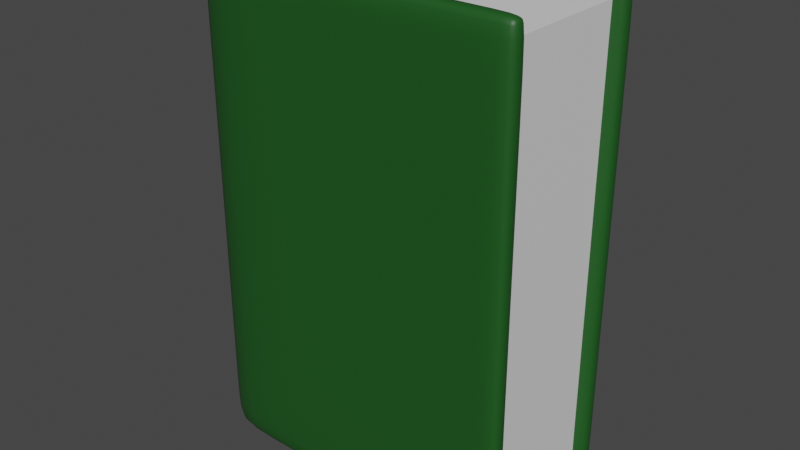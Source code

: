 # Source: book_green.blend  (saved by Blender 2.91.10; exported with 4.5.12 LTS)
import bpy
from mathutils import Matrix  # noqa: F401  (used for matrix-valued properties, if any)

bpy.ops.wm.read_factory_settings(use_empty=True)
scene = bpy.context.scene
scene.name = 'Scene'

# ---- collections
col_collection = bpy.data.collections.new('Collection'); scene.collection.children.link(col_collection)

# ---- materials (node trees are filled in below, after node groups)
mat_conver_mat = bpy.data.materials.new('conver_mat')
mat_conver_mat.use_transparent_shadow = False
mat_paper_mat = bpy.data.materials.new('Paper_mat')
mat_paper_mat.use_transparent_shadow = False

# ---- material node trees
mat_conver_mat.use_nodes = True; mat_conver_mat.node_tree.nodes.clear()
_N = mat_conver_mat.node_tree.nodes; _L = mat_conver_mat.node_tree.links
n0 = _N.new('ShaderNodeOutputMaterial'); n0.name = 'Material Output'; n0.location = (300, 300)
n1 = _N.new('ShaderNodeBsdfPrincipled'); n1.name = 'Principled BSDF'; n1.location = (10, 300)
n1.distribution = 'GGX'
n1.subsurface_method = 'BURLEY'
n1.inputs[0].default_value = (0.01141, 0.08822, 0.01257, 1.0)
n1.inputs[3].default_value = 1.45
n1.inputs[27].default_value = (0.0, 0.0, 0.0, 1.0)
n1.inputs[28].default_value = 1.0
_L.new(n1.outputs[0], n0.inputs[0])
n0.is_active_output = True
mat_paper_mat.use_nodes = True; mat_paper_mat.node_tree.nodes.clear()
_N = mat_paper_mat.node_tree.nodes; _L = mat_paper_mat.node_tree.links
n0 = _N.new('ShaderNodeBsdfPrincipled'); n0.name = 'Principled BSDF'; n0.location = (10, 300)
n0.distribution = 'GGX'
n0.subsurface_method = 'BURLEY'
n0.inputs[3].default_value = 1.45
n0.inputs[27].default_value = (0.0, 0.0, 0.0, 1.0)
n0.inputs[28].default_value = 1.0
n1 = _N.new('ShaderNodeOutputMaterial'); n1.name = 'Material Output'; n1.location = (300, 300)
_L.new(n0.outputs[0], n1.inputs[0])
n1.is_active_output = True

# ---- world
world_world = bpy.data.worlds.new('World'); scene.world = world_world
world_world.use_nodes = True; world_world.node_tree.nodes.clear()
_N = world_world.node_tree.nodes; _L = world_world.node_tree.links
n0 = _N.new('ShaderNodeOutputWorld'); n0.name = 'World Output'; n0.location = (300, 300)
n1 = _N.new('ShaderNodeBackground'); n1.name = 'Background'; n1.location = (10, 300)
n1.inputs[0].default_value = (0.05088, 0.05088, 0.05088, 1.0)
_L.new(n1.outputs[0], n0.inputs[0])
n0.is_active_output = True
world_world.color = (0.05088, 0.05088, 0.05088)
world_world.use_sun_shadow = False
world_world.sun_shadow_jitter_overblur = 0.0

# ---- meshes
me_plane = bpy.data.meshes.new('Plane')
me_plane.from_pydata([(0.05667, 0.3471, -1.0), (1.387, 0.3471, -1.0), (0.05667, 0.3471, 1.0), (1.387, 0.3471, 1.0), (1.46, 0.3471, -1.0), (1.46, 0.3471, 1.0), (0.05667, 2.094e-08, -1.0), (0.05667, 2.094e-08, 1.0), (0.05667, 0.3471, 0.928), (1.387, 0.3471, 0.928), (1.46, 0.3471, 0.928), (0.05667, 2.094e-08, 0.928), (0.05667, 0.3471, -0.9146), (1.387, 0.3471, -0.9146), (1.46, 0.3471, -0.9146), (0.05667, 2.094e-08, -0.9146), (0.399, 0.3471, -1.0), (0.399, 0.3471, 1.0), (0.399, 0.3471, 0.928), (0.399, 0.3471, -0.9146)], [], [(18, 17, 3, 9), (9, 3, 5, 10), (8, 11, 7, 2), (12, 15, 11, 8), (13, 9, 10, 14), (19, 18, 9, 13), (16, 19, 13, 1), (1, 13, 14, 4), (0, 6, 15, 12), (0, 12, 19, 16), (12, 8, 18, 19), (8, 2, 17, 18)])
me_plane.polygons.foreach_set('use_smooth', [True] * 12)
_uv = me_plane.uv_layers.new(name='UVMap')
_uv.uv.foreach_set('vector', [0.0, 0.964, 0.0, 1.0, 0.0, 1.0, 0.0, 0.964, 0.0, 0.964, 0.0, 1.0, 0.0, 1.0, 0.0, 0.964, 0.0, 0.964, 0.5, 0.964, 0.5, 1.0, 0.0, 1.0, 0.0, 0.0807, 0.5, 0.0807, 0.5, 0.964, 0.0, 0.964, 0.0, 0.0807, 0.0, 0.964, 0.0, 0.964, 0.0, 0.0807, 0.0, 0.0807, 0.0, 0.964, 0.0, 0.964, 0.0, 0.0807, 0.0, 0.0, 0.0, 0.0807, 0.0, 0.0807, 0.0, 0.0, 0.0, 0.0, 0.0, 0.0807, 0.0, 0.0807, 0.0, 0.0, 0.0, 0.0, 0.5, 0.0, 0.5, 0.0807, 0.0, 0.0807, 0.0, 0.0, 0.0, 0.0807, 0.0, 0.0807, 0.0, 0.0, 0.0, 0.0807, 0.0, 0.964, 0.0, 0.964, 0.0, 0.0807, 0.0, 0.964, 0.0, 1.0, 0.0, 1.0, 0.0, 0.964])
me_plane.materials.append(mat_conver_mat)
me_plane.use_remesh_fix_poles = True
me_plane.use_remesh_preserve_attributes = False
me_plane.use_mirror_vertex_groups = False
me_plane.update()
me_cube_001 = bpy.data.meshes.new('Cube.001')
me_cube_001.from_pydata([(0.1897, 0.2705, -0.9259), (0.1897, 0.2705, 0.9144), (1.41, 0.2705, -0.9259), (1.41, 0.2705, 0.9144), (0.1897, -0.2705, -0.9259), (0.1897, -0.2705, 0.9144), (1.41, -0.2705, -0.9259), (1.41, -0.2705, 0.9144)], [], [(0, 1, 3, 2), (2, 3, 7, 6), (6, 7, 5, 4), (4, 5, 1, 0), (2, 6, 4, 0), (7, 3, 1, 5)])
_uv = me_cube_001.uv_layers.new(name='UVMap')
_uv.uv.foreach_set('vector', [0.375, 0.0, 0.625, 0.0, 0.625, 0.25, 0.375, 0.25, 0.375, 0.25, 0.625, 0.25, 0.625, 0.5, 0.375, 0.5, 0.375, 0.5, 0.625, 0.5, 0.625, 0.75, 0.375, 0.75, 0.375, 0.75, 0.625, 0.75, 0.625, 1.0, 0.375, 1.0, 0.125, 0.5, 0.375, 0.5, 0.375, 0.75, 0.125, 0.75, 0.625, 0.5, 0.875, 0.5, 0.875, 0.75, 0.625, 0.75])
me_cube_001.materials.append(mat_paper_mat)
me_cube_001.use_remesh_fix_poles = True
me_cube_001.use_remesh_preserve_attributes = False
me_cube_001.use_mirror_vertex_groups = False
me_cube_001.update()

# ---- objects
ob_cover = bpy.data.objects.new('Cover', me_plane)
ob_paper = bpy.data.objects.new('Paper', me_cube_001)

# ---- transforms, parenting, visibility, modifiers, constraints
ob_cover.location = (0.0, 0.0, 0.0)
ob_cover.lineart.crease_threshold = 0.0
_m = ob_cover.modifiers.new('Solidify', 'SOLIDIFY')
_m.thickness = 0.08
_m = ob_cover.modifiers.new('Mirror', 'MIRROR')
_m.use_axis = (False, True, False)
_m = ob_cover.modifiers.new('Subdivision', 'SUBSURF')
_m.uv_smooth = 'PRESERVE_CORNERS'
ob_paper.location = (0.0, 0.0, 0.0)
ob_paper.lineart.crease_threshold = 0.0

# ---- collection membership
col_collection.objects.link(ob_cover)
col_collection.objects.link(ob_paper)

# ---- scene / render settings (as saved in the file)
scene.frame_start = 1; scene.frame_end = 250; scene.frame_set(1)
scene.render.engine = 'BLENDER_EEVEE_NEXT'
scene.cycles.use_denoising = False
scene.cycles.samples = 128
scene.cycles.sampling_pattern = 'TABULATED_SOBOL'
scene.cycles.use_adaptive_sampling = False
scene.cycles.use_light_tree = False
scene.view_settings.view_transform = 'Filmic'
bpy.context.view_layer.update()

# ---- added for rendering (the .blend has no active camera and no usable light): camera, sun
cam_auto = bpy.data.cameras.new('AutoCamera')
cam_auto.lens = 50.0
cam_auto.sensor_width = 36.0
cam_auto.clip_end = 1000.0
ob_auto_camera = bpy.data.objects.new('AutoCamera', cam_auto)
scene.collection.objects.link(ob_auto_camera)
ob_auto_camera.location = (3.10847, -2.82009, 1.88006)
ob_auto_camera.rotation_euler = (1.09748, -7.21219e-08, 0.694738)
scene.camera = ob_auto_camera
light_auto_sun = bpy.data.lights.new('AutoSun', 'SUN')
light_auto_sun.energy = 3.0
light_auto_sun.angle = 0.0523599
ob_auto_sun = bpy.data.objects.new('AutoSun', light_auto_sun)
scene.collection.objects.link(ob_auto_sun)
ob_auto_sun.rotation_euler = (0.872665, 0.174533, 0.523599)
bpy.context.view_layer.update()
